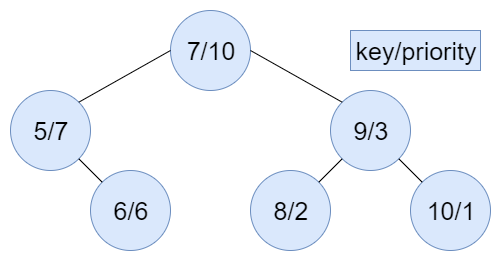

The diagram above was exported from draw.io. Its source (the exported page's mxGraphModel, read from the mxfile embedded in the PNG):
<mxGraphModel dx="2062" dy="1073" grid="1" gridSize="10" guides="1" tooltips="1" connect="1" arrows="1" fold="1" page="1" pageScale="1" pageWidth="827" pageHeight="1169" math="0" shadow="0">
  <root>
    <mxCell id="0" />
    <mxCell id="1" parent="0" />
    <mxCell id="xpMBKXaQR7lHhu7PtY5a-4" value="&lt;font style=&quot;font-size: 25px&quot;&gt;7/10&lt;/font&gt;" style="ellipse;whiteSpace=wrap;html=1;aspect=fixed;fillColor=#dae8fc;strokeColor=#6c8ebf;" parent="1" vertex="1">
      <mxGeometry x="360" y="160" width="80" height="80" as="geometry" />
    </mxCell>
    <mxCell id="xpMBKXaQR7lHhu7PtY5a-7" value="&lt;font style=&quot;font-size: 25px&quot;&gt;5/7&lt;/font&gt;" style="ellipse;whiteSpace=wrap;html=1;aspect=fixed;fillColor=#dae8fc;strokeColor=#6c8ebf;" parent="1" vertex="1">
      <mxGeometry x="200" y="240" width="80" height="80" as="geometry" />
    </mxCell>
    <mxCell id="xpMBKXaQR7lHhu7PtY5a-8" value="&lt;font style=&quot;font-size: 25px&quot;&gt;9/3&lt;/font&gt;" style="ellipse;whiteSpace=wrap;html=1;aspect=fixed;fillColor=#dae8fc;strokeColor=#6c8ebf;" parent="1" vertex="1">
      <mxGeometry x="520" y="240" width="80" height="80" as="geometry" />
    </mxCell>
    <mxCell id="xpMBKXaQR7lHhu7PtY5a-11" value="" style="endArrow=none;html=1;exitX=1;exitY=0;exitDx=0;exitDy=0;fillColor=#99CCFF;entryX=0;entryY=0.5;entryDx=0;entryDy=0;" parent="1" source="xpMBKXaQR7lHhu7PtY5a-7" target="xpMBKXaQR7lHhu7PtY5a-4" edge="1">
      <mxGeometry width="50" height="50" relative="1" as="geometry">
        <mxPoint x="308" y="252" as="sourcePoint" />
        <mxPoint x="348" y="240" as="targetPoint" />
      </mxGeometry>
    </mxCell>
    <mxCell id="xpMBKXaQR7lHhu7PtY5a-12" value="" style="endArrow=none;html=1;exitX=0;exitY=0;exitDx=0;exitDy=0;entryX=1;entryY=0.5;entryDx=0;entryDy=0;fillColor=#99CCFF;" parent="1" source="xpMBKXaQR7lHhu7PtY5a-8" target="xpMBKXaQR7lHhu7PtY5a-4" edge="1">
      <mxGeometry width="50" height="50" relative="1" as="geometry">
        <mxPoint x="530" y="296" as="sourcePoint" />
        <mxPoint x="430" y="223" as="targetPoint" />
      </mxGeometry>
    </mxCell>
    <mxCell id="xpMBKXaQR7lHhu7PtY5a-43" value="&lt;font style=&quot;font-size: 25px&quot;&gt;8/2&lt;/font&gt;" style="ellipse;whiteSpace=wrap;html=1;aspect=fixed;fillColor=#dae8fc;strokeColor=#6c8ebf;" parent="1" vertex="1">
      <mxGeometry x="440" y="320" width="80" height="80" as="geometry" />
    </mxCell>
    <mxCell id="xpMBKXaQR7lHhu7PtY5a-44" value="" style="endArrow=none;html=1;entryX=0;entryY=1;entryDx=0;entryDy=0;exitX=1;exitY=0;exitDx=0;exitDy=0;" parent="1" source="xpMBKXaQR7lHhu7PtY5a-43" target="xpMBKXaQR7lHhu7PtY5a-8" edge="1">
      <mxGeometry width="50" height="50" relative="1" as="geometry">
        <mxPoint x="210" y="370" as="sourcePoint" />
        <mxPoint x="261.71572875253787" y="318.28427124746213" as="targetPoint" />
      </mxGeometry>
    </mxCell>
    <mxCell id="-AxK-OnWK5IC7pctsNLK-5" value="&lt;font style=&quot;font-size: 25px&quot;&gt;6/6&lt;/font&gt;" style="ellipse;whiteSpace=wrap;html=1;aspect=fixed;fillColor=#dae8fc;strokeColor=#6c8ebf;" parent="1" vertex="1">
      <mxGeometry x="280" y="320" width="80" height="80" as="geometry" />
    </mxCell>
    <mxCell id="-AxK-OnWK5IC7pctsNLK-6" value="&lt;font style=&quot;font-size: 25px&quot;&gt;10/1&lt;/font&gt;" style="ellipse;whiteSpace=wrap;html=1;aspect=fixed;fillColor=#dae8fc;strokeColor=#6c8ebf;" parent="1" vertex="1">
      <mxGeometry x="600" y="320" width="80" height="80" as="geometry" />
    </mxCell>
    <mxCell id="-AxK-OnWK5IC7pctsNLK-8" value="" style="endArrow=none;html=1;entryX=1;entryY=1;entryDx=0;entryDy=0;exitX=0;exitY=0;exitDx=0;exitDy=0;" parent="1" source="-AxK-OnWK5IC7pctsNLK-5" target="xpMBKXaQR7lHhu7PtY5a-7" edge="1">
      <mxGeometry width="50" height="50" relative="1" as="geometry">
        <mxPoint x="120" y="470" as="sourcePoint" />
        <mxPoint x="170" y="420" as="targetPoint" />
      </mxGeometry>
    </mxCell>
    <mxCell id="-AxK-OnWK5IC7pctsNLK-9" value="" style="endArrow=none;html=1;entryX=1;entryY=1;entryDx=0;entryDy=0;exitX=0;exitY=0;exitDx=0;exitDy=0;" parent="1" source="-AxK-OnWK5IC7pctsNLK-6" target="xpMBKXaQR7lHhu7PtY5a-8" edge="1">
      <mxGeometry width="50" height="50" relative="1" as="geometry">
        <mxPoint x="120" y="470" as="sourcePoint" />
        <mxPoint x="170" y="420" as="targetPoint" />
      </mxGeometry>
    </mxCell>
    <mxCell id="EpesVgsgYPpoXpCcMv4q-2" value="&lt;span style=&quot;font-size: 25px&quot;&gt;key/priority&lt;/span&gt;" style="rounded=0;whiteSpace=wrap;html=1;fillColor=#dae8fc;strokeColor=#6c8ebf;" vertex="1" parent="1">
      <mxGeometry x="540" y="180" width="130" height="40" as="geometry" />
    </mxCell>
  </root>
</mxGraphModel>